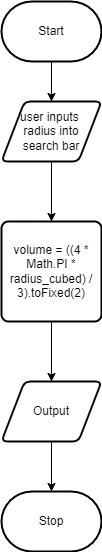

The diagram above was exported from draw.io. Its source (the exported page's mxGraphModel, read from the mxfile embedded in the PNG):
<mxGraphModel dx="690" dy="526" grid="1" gridSize="10" guides="1" tooltips="1" connect="1" arrows="1" fold="1" page="1" pageScale="1" pageWidth="850" pageHeight="1100" math="0" shadow="0">
  <root>
    <mxCell id="0" />
    <mxCell id="1" parent="0" />
    <mxCell id="7" style="edgeStyle=none;html=1;" parent="1" source="2" target="3" edge="1">
      <mxGeometry relative="1" as="geometry" />
    </mxCell>
    <mxCell id="2" value="Start" style="strokeWidth=2;html=1;shape=mxgraph.flowchart.terminator;whiteSpace=wrap;" parent="1" vertex="1">
      <mxGeometry x="300" y="260" width="100" height="60" as="geometry" />
    </mxCell>
    <mxCell id="11" value="" style="edgeStyle=none;html=1;" edge="1" parent="1" source="3" target="4">
      <mxGeometry relative="1" as="geometry" />
    </mxCell>
    <mxCell id="3" value="user inputs&amp;nbsp;&lt;br&gt;radius into &lt;br&gt;search bar" style="shape=parallelogram;html=1;strokeWidth=2;perimeter=parallelogramPerimeter;whiteSpace=wrap;rounded=1;arcSize=12;size=0.23;" parent="1" vertex="1">
      <mxGeometry x="300" y="360" width="100" height="60" as="geometry" />
    </mxCell>
    <mxCell id="9" style="edgeStyle=none;html=1;" parent="1" source="4" target="5" edge="1">
      <mxGeometry relative="1" as="geometry" />
    </mxCell>
    <mxCell id="4" value="volume = ((4 * Math.PI * radius_cubed) / 3).toFixed(2)" style="rounded=1;whiteSpace=wrap;html=1;absoluteArcSize=1;arcSize=14;strokeWidth=2;" parent="1" vertex="1">
      <mxGeometry x="300" y="480" width="100" height="100" as="geometry" />
    </mxCell>
    <mxCell id="10" style="edgeStyle=none;html=1;" parent="1" source="5" target="6" edge="1">
      <mxGeometry relative="1" as="geometry" />
    </mxCell>
    <mxCell id="5" value="Output" style="shape=parallelogram;html=1;strokeWidth=2;perimeter=parallelogramPerimeter;whiteSpace=wrap;rounded=1;arcSize=12;size=0.23;" parent="1" vertex="1">
      <mxGeometry x="300" y="640" width="100" height="60" as="geometry" />
    </mxCell>
    <mxCell id="6" value="Stop" style="strokeWidth=2;html=1;shape=mxgraph.flowchart.terminator;whiteSpace=wrap;" parent="1" vertex="1">
      <mxGeometry x="300" y="750" width="100" height="60" as="geometry" />
    </mxCell>
  </root>
</mxGraphModel>